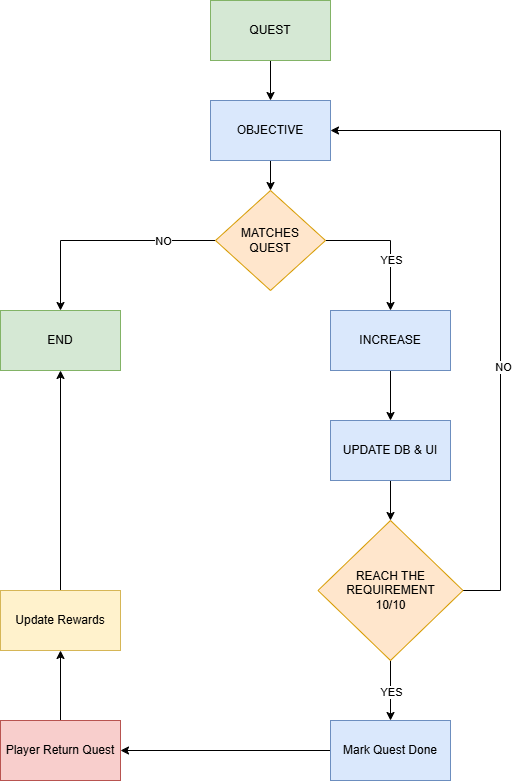

The diagram above was exported from draw.io. Its source (the exported page's mxGraphModel, read from the mxfile embedded in the PNG):
<mxGraphModel dx="1020" dy="588" grid="1" gridSize="10" guides="1" tooltips="1" connect="1" arrows="1" fold="1" page="1" pageScale="1" pageWidth="11920" pageHeight="11200" math="0" shadow="0">
  <root>
    <mxCell id="0" />
    <mxCell id="1" parent="0" />
    <mxCell id="sudnYKHviibzEQ4wq0Nu-4" edge="1" parent="1" source="sudnYKHviibzEQ4wq0Nu-2" style="edgeStyle=orthogonalEdgeStyle;rounded=0;orthogonalLoop=1;jettySize=auto;html=1;" target="sudnYKHviibzEQ4wq0Nu-3" value="">
      <mxGeometry relative="1" as="geometry" />
    </mxCell>
    <mxCell id="sudnYKHviibzEQ4wq0Nu-2" parent="1" style="rounded=0;whiteSpace=wrap;html=1;fillColor=#d5e8d4;strokeColor=#82b366;" value="QUEST" vertex="1">
      <mxGeometry height="60" width="120" x="610" y="120" as="geometry" />
    </mxCell>
    <mxCell id="sudnYKHviibzEQ4wq0Nu-6" edge="1" parent="1" source="sudnYKHviibzEQ4wq0Nu-3" style="edgeStyle=orthogonalEdgeStyle;rounded=0;orthogonalLoop=1;jettySize=auto;html=1;" target="sudnYKHviibzEQ4wq0Nu-5" value="">
      <mxGeometry relative="1" as="geometry" />
    </mxCell>
    <mxCell id="sudnYKHviibzEQ4wq0Nu-3" parent="1" style="rounded=0;whiteSpace=wrap;html=1;fillColor=#dae8fc;strokeColor=#6c8ebf;" value="OBJECTIVE" vertex="1">
      <mxGeometry height="60" width="120" x="610" y="220" as="geometry" />
    </mxCell>
    <mxCell id="sudnYKHviibzEQ4wq0Nu-8" edge="1" parent="1" source="sudnYKHviibzEQ4wq0Nu-5" style="edgeStyle=orthogonalEdgeStyle;rounded=0;orthogonalLoop=1;jettySize=auto;html=1;entryX=0.5;entryY=0;entryDx=0;entryDy=0;" target="sudnYKHviibzEQ4wq0Nu-7">
      <mxGeometry relative="1" as="geometry" />
    </mxCell>
    <mxCell id="sudnYKHviibzEQ4wq0Nu-9" connectable="0" parent="sudnYKHviibzEQ4wq0Nu-8" style="edgeLabel;html=1;align=center;verticalAlign=middle;resizable=0;points=[];" value="YES" vertex="1">
      <mxGeometry relative="1" x="0.2413" as="geometry">
        <mxPoint as="offset" />
      </mxGeometry>
    </mxCell>
    <mxCell id="sudnYKHviibzEQ4wq0Nu-11" edge="1" parent="1" source="sudnYKHviibzEQ4wq0Nu-5" style="edgeStyle=orthogonalEdgeStyle;rounded=0;orthogonalLoop=1;jettySize=auto;html=1;entryX=0.5;entryY=0;entryDx=0;entryDy=0;" target="sudnYKHviibzEQ4wq0Nu-10">
      <mxGeometry relative="1" as="geometry" />
    </mxCell>
    <mxCell id="sudnYKHviibzEQ4wq0Nu-12" connectable="0" parent="sudnYKHviibzEQ4wq0Nu-11" style="edgeLabel;html=1;align=center;verticalAlign=middle;resizable=0;points=[];" value="NO" vertex="1">
      <mxGeometry relative="1" x="-0.5247" as="geometry">
        <mxPoint as="offset" />
      </mxGeometry>
    </mxCell>
    <mxCell id="sudnYKHviibzEQ4wq0Nu-5" parent="1" style="rhombus;whiteSpace=wrap;html=1;fillColor=#ffe6cc;strokeColor=#d79b00;" value="MATCHES&lt;div&gt;QUEST&lt;/div&gt;" vertex="1">
      <mxGeometry height="100" width="110" x="615" y="310" as="geometry" />
    </mxCell>
    <mxCell id="sudnYKHviibzEQ4wq0Nu-14" edge="1" parent="1" source="sudnYKHviibzEQ4wq0Nu-7" style="edgeStyle=orthogonalEdgeStyle;rounded=0;orthogonalLoop=1;jettySize=auto;html=1;" target="sudnYKHviibzEQ4wq0Nu-13" value="">
      <mxGeometry relative="1" as="geometry" />
    </mxCell>
    <mxCell id="sudnYKHviibzEQ4wq0Nu-7" parent="1" style="rounded=0;whiteSpace=wrap;html=1;fillColor=#dae8fc;strokeColor=#6c8ebf;" value="INCREASE" vertex="1">
      <mxGeometry height="60" width="120" x="730" y="430" as="geometry" />
    </mxCell>
    <mxCell id="sudnYKHviibzEQ4wq0Nu-10" parent="1" style="rounded=0;whiteSpace=wrap;html=1;fillColor=#d5e8d4;strokeColor=#82b366;" value="END" vertex="1">
      <mxGeometry height="60" width="120" x="400" y="430" as="geometry" />
    </mxCell>
    <mxCell id="sudnYKHviibzEQ4wq0Nu-16" edge="1" parent="1" source="sudnYKHviibzEQ4wq0Nu-13" style="edgeStyle=orthogonalEdgeStyle;rounded=0;orthogonalLoop=1;jettySize=auto;html=1;" target="sudnYKHviibzEQ4wq0Nu-15" value="">
      <mxGeometry relative="1" as="geometry" />
    </mxCell>
    <mxCell id="sudnYKHviibzEQ4wq0Nu-13" parent="1" style="rounded=0;whiteSpace=wrap;html=1;fillColor=#dae8fc;strokeColor=#6c8ebf;" value="UPDATE DB &amp;amp; UI" vertex="1">
      <mxGeometry height="60" width="120" x="730" y="540" as="geometry" />
    </mxCell>
    <mxCell id="sudnYKHviibzEQ4wq0Nu-29" edge="1" parent="1" source="sudnYKHviibzEQ4wq0Nu-15" style="edgeStyle=orthogonalEdgeStyle;rounded=0;orthogonalLoop=1;jettySize=auto;html=1;" target="sudnYKHviibzEQ4wq0Nu-21" value="">
      <mxGeometry relative="1" as="geometry" />
    </mxCell>
    <mxCell id="sudnYKHviibzEQ4wq0Nu-30" connectable="0" parent="sudnYKHviibzEQ4wq0Nu-29" style="edgeLabel;html=1;align=center;verticalAlign=middle;resizable=0;points=[];" value="YES" vertex="1">
      <mxGeometry relative="1" x="0.02" as="geometry">
        <mxPoint as="offset" />
      </mxGeometry>
    </mxCell>
    <mxCell id="sudnYKHviibzEQ4wq0Nu-31" edge="1" parent="1" source="sudnYKHviibzEQ4wq0Nu-15" style="edgeStyle=orthogonalEdgeStyle;rounded=0;orthogonalLoop=1;jettySize=auto;html=1;entryX=1;entryY=0.5;entryDx=0;entryDy=0;exitX=1;exitY=0.5;exitDx=0;exitDy=0;" target="sudnYKHviibzEQ4wq0Nu-3">
      <mxGeometry relative="1" as="geometry">
        <Array as="points">
          <mxPoint x="900" y="710" />
          <mxPoint x="900" y="250" />
        </Array>
        <mxPoint x="960" y="630" as="sourcePoint" />
        <mxPoint x="900" y="240" as="targetPoint" />
      </mxGeometry>
    </mxCell>
    <mxCell id="sudnYKHviibzEQ4wq0Nu-32" connectable="0" parent="sudnYKHviibzEQ4wq0Nu-31" style="edgeLabel;html=1;align=center;verticalAlign=middle;resizable=0;points=[];" value="NO" vertex="1">
      <mxGeometry relative="1" x="-0.2183" y="-2" as="geometry">
        <mxPoint as="offset" />
      </mxGeometry>
    </mxCell>
    <mxCell id="sudnYKHviibzEQ4wq0Nu-15" parent="1" style="rhombus;whiteSpace=wrap;html=1;fillColor=#ffe6cc;strokeColor=#d79b00;" value="REACH THE REQUIREMENT&lt;div&gt;10/10&lt;/div&gt;" vertex="1">
      <mxGeometry height="140" width="145" x="717.5" y="640" as="geometry" />
    </mxCell>
    <mxCell id="sudnYKHviibzEQ4wq0Nu-24" edge="1" parent="1" source="sudnYKHviibzEQ4wq0Nu-21" style="edgeStyle=orthogonalEdgeStyle;rounded=0;orthogonalLoop=1;jettySize=auto;html=1;" target="sudnYKHviibzEQ4wq0Nu-23" value="">
      <mxGeometry relative="1" as="geometry" />
    </mxCell>
    <mxCell id="sudnYKHviibzEQ4wq0Nu-21" parent="1" style="rounded=0;whiteSpace=wrap;html=1;fillColor=#dae8fc;strokeColor=#6c8ebf;" value="Mark Quest Done" vertex="1">
      <mxGeometry height="60" width="120" x="730" y="840" as="geometry" />
    </mxCell>
    <mxCell id="sudnYKHviibzEQ4wq0Nu-26" edge="1" parent="1" source="sudnYKHviibzEQ4wq0Nu-23" style="edgeStyle=orthogonalEdgeStyle;rounded=0;orthogonalLoop=1;jettySize=auto;html=1;" target="sudnYKHviibzEQ4wq0Nu-25">
      <mxGeometry relative="1" as="geometry" />
    </mxCell>
    <mxCell id="sudnYKHviibzEQ4wq0Nu-23" parent="1" style="whiteSpace=wrap;html=1;fillColor=#f8cecc;strokeColor=#b85450;rounded=0;" value="Player Return Quest" vertex="1">
      <mxGeometry height="60" width="120" x="400" y="840" as="geometry" />
    </mxCell>
    <mxCell id="sudnYKHviibzEQ4wq0Nu-27" edge="1" parent="1" source="sudnYKHviibzEQ4wq0Nu-25" style="edgeStyle=orthogonalEdgeStyle;rounded=0;orthogonalLoop=1;jettySize=auto;html=1;entryX=0.5;entryY=1;entryDx=0;entryDy=0;" target="sudnYKHviibzEQ4wq0Nu-10">
      <mxGeometry relative="1" as="geometry" />
    </mxCell>
    <mxCell id="sudnYKHviibzEQ4wq0Nu-25" parent="1" style="whiteSpace=wrap;html=1;fillColor=#fff2cc;strokeColor=#d6b656;rounded=0;" value="Update Rewards" vertex="1">
      <mxGeometry height="60" width="120" x="400" y="710" as="geometry" />
    </mxCell>
  </root>
</mxGraphModel>